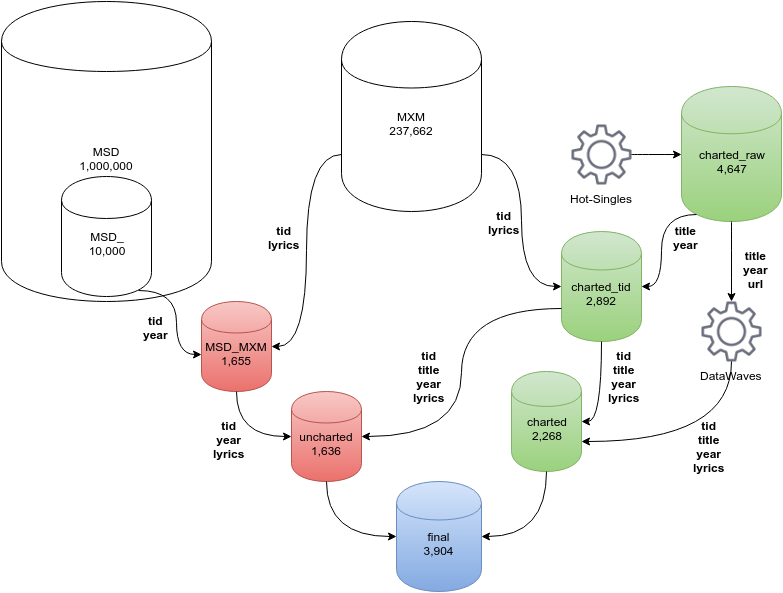

The diagram above was exported from draw.io. Its source (the exported page's mxGraphModel, read from the mxfile embedded in the PNG):
<mxGraphModel dx="876" dy="503" grid="1" gridSize="10" guides="1" tooltips="1" connect="1" arrows="1" fold="1" page="1" pageScale="1" pageWidth="850" pageHeight="1100" background="#FFFFFF" math="0" shadow="0">
  <root>
    <mxCell id="0" />
    <mxCell id="1" parent="0" />
    <mxCell id="64c3f49fc6255152-1" value="&lt;div&gt;&lt;br&gt;&lt;/div&gt;MXM&lt;div&gt;237,662&lt;/div&gt;" style="shape=cylinder;whiteSpace=wrap;html=1;strokeColor=#000000;fillColor=#ffffff;fontColor=#000000;" vertex="1" parent="1">
      <mxGeometry x="380" y="60" width="140" height="190" as="geometry" />
    </mxCell>
    <mxCell id="64c3f49fc6255152-2" value="&lt;div&gt;&lt;br&gt;&lt;/div&gt;uncharted&lt;div&gt;1,636&lt;/div&gt;" style="shape=cylinder;whiteSpace=wrap;html=1;fontColor=#000000;plain-red" vertex="1" parent="1">
      <mxGeometry x="330" y="430" width="70" height="90" as="geometry" />
    </mxCell>
    <mxCell id="64c3f49fc6255152-3" value="&lt;div&gt;&lt;br&gt;&lt;/div&gt;&lt;div&gt;MSD_MXM&lt;/div&gt;&lt;div&gt;1,655&lt;/div&gt;" style="shape=cylinder;whiteSpace=wrap;html=1;fontColor=#000000;plain-red" vertex="1" parent="1">
      <mxGeometry x="240" y="340" width="70" height="90" as="geometry" />
    </mxCell>
    <mxCell id="64c3f49fc6255152-4" value="&lt;div&gt;&lt;br&gt;&lt;/div&gt;&lt;div&gt;&lt;font color=&quot;#000000&quot;&gt;MSD&lt;/font&gt;&lt;/div&gt;&lt;div&gt;&lt;font color=&quot;#000000&quot;&gt;1,000,000&lt;/font&gt;&lt;/div&gt;" style="shape=cylinder;whiteSpace=wrap;html=1;strokeColor=#000000;fillColor=#ffffff;fontColor=#000000;" vertex="1" parent="1">
      <mxGeometry x="40" y="40" width="210" height="300" as="geometry" />
    </mxCell>
    <mxCell id="64c3f49fc6255152-5" value="&lt;div&gt;&lt;br&gt;&lt;/div&gt;&lt;div&gt;MSD_&lt;/div&gt;&lt;div&gt;10,000&lt;/div&gt;" style="shape=cylinder;whiteSpace=wrap;html=1;strokeColor=#000000;fillColor=#ffffff;fontColor=#000000;" vertex="1" parent="1">
      <mxGeometry x="100" y="215" width="90" height="120" as="geometry" />
    </mxCell>
    <mxCell id="64c3f49fc6255152-6" value="&lt;div&gt;&lt;br&gt;&lt;/div&gt;&lt;div&gt;final&lt;/div&gt;&lt;div&gt;3,904&lt;/div&gt;" style="shape=cylinder;whiteSpace=wrap;html=1;fontColor=#000000;plain-blue" vertex="1" parent="1">
      <mxGeometry x="435" y="520" width="85" height="110" as="geometry" />
    </mxCell>
    <mxCell id="64c3f49fc6255152-7" value="&lt;div&gt;&lt;br&gt;&lt;/div&gt;&lt;div&gt;charted&lt;/div&gt;&lt;div&gt;2,268&lt;/div&gt;" style="shape=cylinder;whiteSpace=wrap;html=1;fontColor=#000000;plain-green" vertex="1" parent="1">
      <mxGeometry x="550" y="410" width="70" height="100" as="geometry" />
    </mxCell>
    <mxCell id="64c3f49fc6255152-8" value="&lt;div&gt;&lt;br&gt;&lt;/div&gt;&lt;div&gt;charted_tid&lt;/div&gt;&lt;div&gt;2,892&lt;/div&gt;" style="shape=cylinder;whiteSpace=wrap;html=1;fontColor=#000000;plain-green" vertex="1" parent="1">
      <mxGeometry x="600" y="270" width="80" height="110" as="geometry" />
    </mxCell>
    <mxCell id="64c3f49fc6255152-9" value="&lt;div&gt;&lt;br&gt;&lt;/div&gt;&lt;div&gt;charted_raw&lt;/div&gt;&lt;div&gt;4,647&lt;/div&gt;" style="shape=cylinder;whiteSpace=wrap;html=1;fontColor=#000000;plain-green" vertex="1" parent="1">
      <mxGeometry x="720" y="125" width="100" height="135" as="geometry" />
    </mxCell>
    <mxCell id="64c3f49fc6255152-10" value="Hot-Singles" style="shape=image;html=1;verticalAlign=top;verticalLabelPosition=bottom;labelBackgroundColor=#ffffff;imageAspect=0;aspect=fixed;image=https://cdn4.iconfinder.com/data/icons/mayssam/512/cog-128.png;strokeColor=#0000FF;fillColor=none;fontColor=#000000;imageBackground=#ffffff;" vertex="1" parent="1">
      <mxGeometry x="610" y="163" width="60" height="60" as="geometry" />
    </mxCell>
    <mxCell id="64c3f49fc6255152-11" value="DataWaves" style="shape=image;html=1;verticalAlign=top;verticalLabelPosition=bottom;labelBackgroundColor=#ffffff;imageAspect=0;aspect=fixed;image=https://cdn4.iconfinder.com/data/icons/mayssam/512/cog-128.png;strokeColor=#0000FF;fillColor=none;fontColor=#000000;imageBackground=#ffffff;" vertex="1" parent="1">
      <mxGeometry x="740" y="340" width="60" height="60" as="geometry" />
    </mxCell>
    <mxCell id="64c3f49fc6255152-12" style="edgeStyle=orthogonalEdgeStyle;html=1;exitX=0.85;exitY=0.95;exitPerimeter=0;entryX=0;entryY=0.589;entryPerimeter=0;jettySize=auto;orthogonalLoop=1;strokeColor=#000000;fontColor=#000000;curved=1;" edge="1" parent="1" source="64c3f49fc6255152-5" target="64c3f49fc6255152-3">
      <mxGeometry relative="1" as="geometry" />
    </mxCell>
    <mxCell id="64c3f49fc6255152-14" style="edgeStyle=orthogonalEdgeStyle;curved=1;html=1;exitX=1;exitY=0.5;entryX=0;entryY=0.5;jettySize=auto;orthogonalLoop=1;strokeColor=#000000;fontColor=#000000;" edge="1" parent="1" source="64c3f49fc6255152-10" target="64c3f49fc6255152-9">
      <mxGeometry relative="1" as="geometry" />
    </mxCell>
    <mxCell id="64c3f49fc6255152-15" style="edgeStyle=orthogonalEdgeStyle;curved=1;html=1;exitX=0.15;exitY=0.95;exitPerimeter=0;entryX=1;entryY=0.5;jettySize=auto;orthogonalLoop=1;strokeColor=#000000;fontColor=#000000;" edge="1" parent="1" source="64c3f49fc6255152-9" target="64c3f49fc6255152-8">
      <mxGeometry relative="1" as="geometry" />
    </mxCell>
    <mxCell id="64c3f49fc6255152-17" style="edgeStyle=orthogonalEdgeStyle;curved=1;html=1;exitX=0.5;exitY=1;entryX=1;entryY=0.5;jettySize=auto;orthogonalLoop=1;strokeColor=#000000;fontColor=#000000;" edge="1" parent="1" source="64c3f49fc6255152-8" target="64c3f49fc6255152-7">
      <mxGeometry relative="1" as="geometry" />
    </mxCell>
    <mxCell id="64c3f49fc6255152-18" style="edgeStyle=orthogonalEdgeStyle;curved=1;html=1;exitX=0.5;exitY=1;entryX=0.5;entryY=0;jettySize=auto;orthogonalLoop=1;strokeColor=#000000;fontColor=#000000;" edge="1" parent="1" source="64c3f49fc6255152-9" target="64c3f49fc6255152-11">
      <mxGeometry relative="1" as="geometry" />
    </mxCell>
    <mxCell id="64c3f49fc6255152-19" style="edgeStyle=orthogonalEdgeStyle;curved=1;html=1;exitX=0.5;exitY=1;entryX=1;entryY=0.7;jettySize=auto;orthogonalLoop=1;strokeColor=#000000;fontColor=#000000;" edge="1" parent="1" source="64c3f49fc6255152-11" target="64c3f49fc6255152-7">
      <mxGeometry relative="1" as="geometry" />
    </mxCell>
    <mxCell id="64c3f49fc6255152-20" style="edgeStyle=orthogonalEdgeStyle;curved=1;html=1;exitX=0;exitY=0.7;entryX=1;entryY=0.5;jettySize=auto;orthogonalLoop=1;strokeColor=#000000;fontColor=#000000;" edge="1" parent="1" source="64c3f49fc6255152-8" target="64c3f49fc6255152-2">
      <mxGeometry relative="1" as="geometry" />
    </mxCell>
    <mxCell id="64c3f49fc6255152-21" style="edgeStyle=orthogonalEdgeStyle;curved=1;html=1;exitX=0.5;exitY=1;entryX=0;entryY=0.5;jettySize=auto;orthogonalLoop=1;strokeColor=#000000;fontColor=#000000;" edge="1" parent="1" source="64c3f49fc6255152-2" target="64c3f49fc6255152-6">
      <mxGeometry relative="1" as="geometry" />
    </mxCell>
    <mxCell id="64c3f49fc6255152-22" style="edgeStyle=orthogonalEdgeStyle;curved=1;html=1;exitX=0.5;exitY=1;entryX=1;entryY=0.5;jettySize=auto;orthogonalLoop=1;strokeColor=#000000;fontColor=#000000;" edge="1" parent="1" source="64c3f49fc6255152-7" target="64c3f49fc6255152-6">
      <mxGeometry relative="1" as="geometry" />
    </mxCell>
    <mxCell id="64c3f49fc6255152-25" style="edgeStyle=orthogonalEdgeStyle;curved=1;html=1;exitX=1;exitY=0.7;entryX=0;entryY=0.5;jettySize=auto;orthogonalLoop=1;strokeColor=#000000;fontColor=#000000;" edge="1" parent="1" source="64c3f49fc6255152-1" target="64c3f49fc6255152-8">
      <mxGeometry relative="1" as="geometry" />
    </mxCell>
    <mxCell id="64c3f49fc6255152-26" style="edgeStyle=orthogonalEdgeStyle;curved=1;html=1;exitX=0;exitY=0.7;entryX=1;entryY=0.5;jettySize=auto;orthogonalLoop=1;strokeColor=#000000;fontColor=#000000;" edge="1" parent="1" source="64c3f49fc6255152-1" target="64c3f49fc6255152-3">
      <mxGeometry relative="1" as="geometry" />
    </mxCell>
    <mxCell id="64c3f49fc6255152-28" style="edgeStyle=orthogonalEdgeStyle;curved=1;html=1;exitX=0.5;exitY=1;entryX=0;entryY=0.5;jettySize=auto;orthogonalLoop=1;strokeColor=#000000;fontColor=#000000;" edge="1" parent="1" source="64c3f49fc6255152-3" target="64c3f49fc6255152-2">
      <mxGeometry relative="1" as="geometry" />
    </mxCell>
    <mxCell id="64c3f49fc6255152-29" value="&lt;div style=&quot;text-align: center&quot;&gt;&lt;span style=&quot;line-height: 1.2&quot;&gt;&lt;b&gt;tid&lt;/b&gt;&lt;/span&gt;&lt;/div&gt;&lt;div style=&quot;text-align: center&quot;&gt;&lt;b&gt;lyrics&lt;/b&gt;&lt;/div&gt;" style="text;html=1;resizable=0;points=[];autosize=1;align=left;verticalAlign=top;spacingTop=-4;fontColor=#000000;" vertex="1" parent="1">
      <mxGeometry x="305" y="260" width="50" height="30" as="geometry" />
    </mxCell>
    <mxCell id="64c3f49fc6255152-30" value="&lt;div style=&quot;text-align: center&quot;&gt;&lt;span style=&quot;line-height: 1.2&quot;&gt;&lt;b&gt;tid&lt;/b&gt;&lt;/span&gt;&lt;/div&gt;&lt;div style=&quot;text-align: center&quot;&gt;&lt;b&gt;year&lt;/b&gt;&lt;/div&gt;" style="text;html=1;resizable=0;points=[];autosize=1;align=left;verticalAlign=top;spacingTop=-4;fontColor=#000000;" vertex="1" parent="1">
      <mxGeometry x="180" y="350" width="40" height="30" as="geometry" />
    </mxCell>
    <mxCell id="64c3f49fc6255152-31" value="&lt;div style=&quot;text-align: center&quot;&gt;&lt;span style=&quot;line-height: 1.2&quot;&gt;&lt;b&gt;tid&lt;/b&gt;&lt;/span&gt;&lt;/div&gt;&lt;div style=&quot;text-align: center&quot;&gt;&lt;b&gt;year&lt;/b&gt;&lt;/div&gt;&lt;div style=&quot;text-align: center&quot;&gt;&lt;b&gt;lyrics&lt;/b&gt;&lt;/div&gt;" style="text;html=1;resizable=0;points=[];autosize=1;align=left;verticalAlign=top;spacingTop=-4;fontColor=#000000;" vertex="1" parent="1">
      <mxGeometry x="250" y="455" width="50" height="40" as="geometry" />
    </mxCell>
    <mxCell id="64c3f49fc6255152-32" value="&lt;div style=&quot;text-align: center&quot;&gt;&lt;span style=&quot;line-height: 1.2&quot;&gt;&lt;b&gt;tid&lt;/b&gt;&lt;/span&gt;&lt;/div&gt;&lt;div style=&quot;text-align: center&quot;&gt;&lt;span style=&quot;line-height: 1.2&quot;&gt;&lt;b&gt;title&lt;/b&gt;&lt;/span&gt;&lt;/div&gt;&lt;div style=&quot;text-align: center&quot;&gt;&lt;b&gt;year&lt;/b&gt;&lt;/div&gt;&lt;div style=&quot;text-align: center&quot;&gt;&lt;b&gt;lyrics&lt;/b&gt;&lt;/div&gt;" style="text;html=1;resizable=0;points=[];autosize=1;align=left;verticalAlign=top;spacingTop=-4;fontColor=#000000;" vertex="1" parent="1">
      <mxGeometry x="450" y="385" width="50" height="60" as="geometry" />
    </mxCell>
    <mxCell id="64c3f49fc6255152-33" value="&lt;div style=&quot;text-align: center&quot;&gt;&lt;span style=&quot;line-height: 1.2&quot;&gt;&lt;b&gt;tid&lt;/b&gt;&lt;/span&gt;&lt;/div&gt;&lt;div style=&quot;text-align: center&quot;&gt;&lt;b&gt;lyrics&lt;/b&gt;&lt;/div&gt;" style="text;html=1;resizable=0;points=[];autosize=1;align=left;verticalAlign=top;spacingTop=-4;fontColor=#000000;" vertex="1" parent="1">
      <mxGeometry x="525" y="245" width="50" height="30" as="geometry" />
    </mxCell>
    <mxCell id="64c3f49fc6255152-34" value="&lt;div style=&quot;text-align: center&quot;&gt;&lt;b&gt;title&lt;/b&gt;&lt;/div&gt;&lt;div style=&quot;text-align: center&quot;&gt;&lt;b&gt;year&lt;/b&gt;&lt;/div&gt;" style="text;html=1;resizable=0;points=[];autosize=1;align=left;verticalAlign=top;spacingTop=-4;fontColor=#000000;" vertex="1" parent="1">
      <mxGeometry x="710" y="260" width="40" height="30" as="geometry" />
    </mxCell>
    <mxCell id="64c3f49fc6255152-35" value="&lt;div style=&quot;text-align: center&quot;&gt;&lt;span style=&quot;line-height: 1.2&quot;&gt;&lt;b&gt;title&lt;/b&gt;&lt;/span&gt;&lt;/div&gt;&lt;div style=&quot;text-align: center&quot;&gt;&lt;b&gt;year&lt;/b&gt;&lt;/div&gt;&lt;div style=&quot;text-align: center&quot;&gt;&lt;b&gt;url&lt;/b&gt;&lt;/div&gt;" style="text;html=1;resizable=0;points=[];autosize=1;align=left;verticalAlign=top;spacingTop=-4;fontColor=#000000;" vertex="1" parent="1">
      <mxGeometry x="780" y="285" width="40" height="40" as="geometry" />
    </mxCell>
    <mxCell id="64c3f49fc6255152-36" value="&lt;div style=&quot;text-align: center&quot;&gt;&lt;b&gt;tid&lt;/b&gt;&lt;/div&gt;&lt;div style=&quot;text-align: center&quot;&gt;&lt;b&gt;title&lt;/b&gt;&lt;/div&gt;&lt;div style=&quot;text-align: center&quot;&gt;&lt;b&gt;year&lt;/b&gt;&lt;/div&gt;&lt;div style=&quot;text-align: center&quot;&gt;&lt;b&gt;lyrics&lt;/b&gt;&lt;/div&gt;" style="text;html=1;resizable=0;points=[];autosize=1;align=left;verticalAlign=top;spacingTop=-4;fontColor=#000000;" vertex="1" parent="1">
      <mxGeometry x="730" y="455" width="50" height="60" as="geometry" />
    </mxCell>
    <mxCell id="64c3f49fc6255152-37" value="&lt;div style=&quot;text-align: center&quot;&gt;&lt;b&gt;tid&lt;/b&gt;&lt;/div&gt;&lt;div style=&quot;text-align: center&quot;&gt;&lt;b&gt;title&lt;/b&gt;&lt;/div&gt;&lt;div style=&quot;text-align: center&quot;&gt;&lt;b&gt;year&lt;/b&gt;&lt;/div&gt;&lt;div style=&quot;text-align: center&quot;&gt;&lt;b&gt;lyrics&lt;/b&gt;&lt;/div&gt;" style="text;html=1;resizable=0;points=[];autosize=1;align=left;verticalAlign=top;spacingTop=-4;fontColor=#000000;" vertex="1" parent="1">
      <mxGeometry x="645" y="385" width="50" height="60" as="geometry" />
    </mxCell>
  </root>
</mxGraphModel>